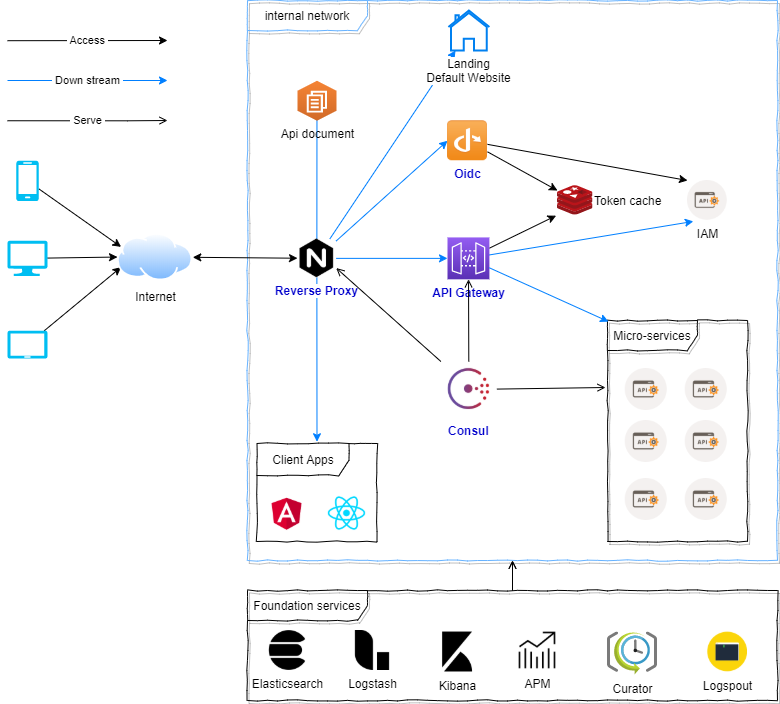

The diagram above was exported from draw.io. Its source (the exported page's mxGraphModel, read from the mxfile embedded in the PNG):
<mxGraphModel dx="1038" dy="576" grid="1" gridSize="10" guides="1" tooltips="1" connect="1" arrows="1" fold="1" page="1" pageScale="1" pageWidth="850" pageHeight="1100" math="0" shadow="0">
  <root>
    <mxCell id="0" />
    <mxCell id="1" parent="0" />
    <mxCell id="x0G9px0pHy5fSWYE6SGK-40" value="internal network" style="shape=umlFrame;whiteSpace=wrap;html=1;width=120;height=30;fillColor=none;strokeColor=#66B2FF;comic=1;shadow=1;" parent="1" vertex="1">
      <mxGeometry x="280" y="40" width="530" height="560" as="geometry" />
    </mxCell>
    <mxCell id="x0G9px0pHy5fSWYE6SGK-14" style="edgeStyle=none;rounded=0;orthogonalLoop=1;jettySize=auto;html=1;entryX=0;entryY=0.5;entryDx=0;entryDy=0;startArrow=none;startFill=0;strokeColor=#007FFF;" parent="1" source="x0G9px0pHy5fSWYE6SGK-1" target="x0G9px0pHy5fSWYE6SGK-13" edge="1">
      <mxGeometry relative="1" as="geometry" />
    </mxCell>
    <mxCell id="x0G9px0pHy5fSWYE6SGK-16" style="edgeStyle=none;rounded=0;orthogonalLoop=1;jettySize=auto;html=1;startArrow=none;startFill=0;strokeColor=#007FFF;" parent="1" source="x0G9px0pHy5fSWYE6SGK-1" target="x0G9px0pHy5fSWYE6SGK-15" edge="1">
      <mxGeometry relative="1" as="geometry" />
    </mxCell>
    <mxCell id="x0G9px0pHy5fSWYE6SGK-19" style="edgeStyle=none;rounded=0;orthogonalLoop=1;jettySize=auto;html=1;startArrow=none;startFill=0;strokeColor=#007FFF;" parent="1" source="x0G9px0pHy5fSWYE6SGK-1" target="x0G9px0pHy5fSWYE6SGK-18" edge="1">
      <mxGeometry relative="1" as="geometry" />
    </mxCell>
    <mxCell id="x0G9px0pHy5fSWYE6SGK-33" style="edgeStyle=none;rounded=0;orthogonalLoop=1;jettySize=auto;html=1;startArrow=none;startFill=0;strokeColor=#007FFF;entryX=0.5;entryY=-0.018;entryDx=0;entryDy=0;entryPerimeter=0;" parent="1" source="x0G9px0pHy5fSWYE6SGK-1" target="NE2qGGMBDHfvdVn_-Oqc-1" edge="1">
      <mxGeometry relative="1" as="geometry">
        <mxPoint x="478" y="400.25" as="targetPoint" />
      </mxGeometry>
    </mxCell>
    <mxCell id="x0G9px0pHy5fSWYE6SGK-39" style="edgeStyle=none;rounded=0;orthogonalLoop=1;jettySize=auto;html=1;entryX=0.5;entryY=0;entryDx=0;entryDy=0;entryPerimeter=0;startArrow=none;startFill=0;strokeColor=#007FFF;" parent="1" source="x0G9px0pHy5fSWYE6SGK-1" target="x0G9px0pHy5fSWYE6SGK-38" edge="1">
      <mxGeometry relative="1" as="geometry" />
    </mxCell>
    <mxCell id="x0G9px0pHy5fSWYE6SGK-1" value="Reverse Proxy" style="shape=image;html=1;verticalAlign=top;verticalLabelPosition=bottom;labelBackgroundColor=#ffffff;imageAspect=0;aspect=fixed;image=https://cdn4.iconfinder.com/data/icons/logos-brands-5/24/nginx-128.png;fontStyle=1;fontColor=#0000CC;" parent="1" vertex="1">
      <mxGeometry x="330" y="278.52" width="38.71" height="38.71" as="geometry" />
    </mxCell>
    <mxCell id="x0G9px0pHy5fSWYE6SGK-10" style="rounded=0;orthogonalLoop=1;jettySize=auto;html=1;entryX=0;entryY=0.5;entryDx=0;entryDy=0;strokeColor=#000000;" parent="1" source="x0G9px0pHy5fSWYE6SGK-5" target="x0G9px0pHy5fSWYE6SGK-8" edge="1">
      <mxGeometry relative="1" as="geometry" />
    </mxCell>
    <mxCell id="x0G9px0pHy5fSWYE6SGK-5" value="" style="verticalLabelPosition=bottom;html=1;verticalAlign=top;align=center;strokeColor=none;fillColor=#00BEF2;shape=mxgraph.azure.computer;pointerEvents=1;" parent="1" vertex="1">
      <mxGeometry x="40" y="280.25" width="40" height="35.25" as="geometry" />
    </mxCell>
    <mxCell id="x0G9px0pHy5fSWYE6SGK-11" style="rounded=0;orthogonalLoop=1;jettySize=auto;html=1;entryX=0;entryY=0.75;entryDx=0;entryDy=0;strokeColor=#000000;" parent="1" source="x0G9px0pHy5fSWYE6SGK-6" target="x0G9px0pHy5fSWYE6SGK-8" edge="1">
      <mxGeometry relative="1" as="geometry" />
    </mxCell>
    <mxCell id="x0G9px0pHy5fSWYE6SGK-6" value="" style="verticalLabelPosition=bottom;html=1;verticalAlign=top;align=center;strokeColor=none;fillColor=#00BEF2;shape=mxgraph.azure.tablet;pointerEvents=1;" parent="1" vertex="1">
      <mxGeometry x="40" y="370.25" width="40" height="27.75" as="geometry" />
    </mxCell>
    <mxCell id="x0G9px0pHy5fSWYE6SGK-9" style="rounded=0;orthogonalLoop=1;jettySize=auto;html=1;entryX=0;entryY=0.25;entryDx=0;entryDy=0;strokeColor=#000000;" parent="1" source="x0G9px0pHy5fSWYE6SGK-7" target="x0G9px0pHy5fSWYE6SGK-8" edge="1">
      <mxGeometry relative="1" as="geometry" />
    </mxCell>
    <mxCell id="x0G9px0pHy5fSWYE6SGK-7" value="" style="verticalLabelPosition=bottom;html=1;verticalAlign=top;align=center;strokeColor=none;fillColor=#00BEF2;shape=mxgraph.azure.mobile;pointerEvents=1;" parent="1" vertex="1">
      <mxGeometry x="48.75" y="200.25" width="22.5" height="40.25" as="geometry" />
    </mxCell>
    <mxCell id="x0G9px0pHy5fSWYE6SGK-12" style="edgeStyle=none;rounded=0;orthogonalLoop=1;jettySize=auto;html=1;startArrow=classic;startFill=1;strokeColor=#000000;" parent="1" source="x0G9px0pHy5fSWYE6SGK-8" target="x0G9px0pHy5fSWYE6SGK-1" edge="1">
      <mxGeometry relative="1" as="geometry" />
    </mxCell>
    <mxCell id="x0G9px0pHy5fSWYE6SGK-8" value="Internet" style="aspect=fixed;perimeter=ellipsePerimeter;html=1;align=center;shadow=0;dashed=0;spacingTop=3;image;image=img/lib/active_directory/internet_cloud.svg;" parent="1" vertex="1">
      <mxGeometry x="150" y="272.82" width="75.28" height="47.43" as="geometry" />
    </mxCell>
    <mxCell id="x0G9px0pHy5fSWYE6SGK-22" style="edgeStyle=none;rounded=0;orthogonalLoop=1;jettySize=auto;html=1;startArrow=none;startFill=0;" parent="1" source="x0G9px0pHy5fSWYE6SGK-13" target="x0G9px0pHy5fSWYE6SGK-21" edge="1">
      <mxGeometry relative="1" as="geometry" />
    </mxCell>
    <mxCell id="x0G9px0pHy5fSWYE6SGK-26" style="edgeStyle=none;rounded=0;orthogonalLoop=1;jettySize=auto;html=1;entryX=0;entryY=0;entryDx=0;entryDy=0;startArrow=none;startFill=0;" parent="1" source="x0G9px0pHy5fSWYE6SGK-13" target="x0G9px0pHy5fSWYE6SGK-20" edge="1">
      <mxGeometry relative="1" as="geometry" />
    </mxCell>
    <mxCell id="x0G9px0pHy5fSWYE6SGK-13" value="Oidc" style="shape=image;html=1;verticalAlign=top;verticalLabelPosition=bottom;labelBackgroundColor=#ffffff;imageAspect=0;aspect=fixed;image=https://cdn0.iconfinder.com/data/icons/WPZOOM_Social_Networking_Icon_Set/64/openid.png;fontStyle=1;fontColor=#0000CC;" parent="1" vertex="1">
      <mxGeometry x="480" y="160.25" width="40" height="40" as="geometry" />
    </mxCell>
    <mxCell id="x0G9px0pHy5fSWYE6SGK-23" style="edgeStyle=none;rounded=0;orthogonalLoop=1;jettySize=auto;html=1;entryX=-0.039;entryY=1.014;entryDx=0;entryDy=0;entryPerimeter=0;startArrow=none;startFill=0;" parent="1" source="x0G9px0pHy5fSWYE6SGK-15" target="x0G9px0pHy5fSWYE6SGK-21" edge="1">
      <mxGeometry relative="1" as="geometry" />
    </mxCell>
    <mxCell id="x0G9px0pHy5fSWYE6SGK-27" style="edgeStyle=none;rounded=0;orthogonalLoop=1;jettySize=auto;html=1;entryX=0.147;entryY=1.029;entryDx=0;entryDy=0;entryPerimeter=0;startArrow=none;startFill=0;strokeColor=#007FFF;" parent="1" source="x0G9px0pHy5fSWYE6SGK-15" target="x0G9px0pHy5fSWYE6SGK-20" edge="1">
      <mxGeometry relative="1" as="geometry" />
    </mxCell>
    <mxCell id="x0G9px0pHy5fSWYE6SGK-15" value="API Gateway" style="outlineConnect=0;fontColor=#0000CC;gradientColor=#945DF2;gradientDirection=north;fillColor=#5A30B5;strokeColor=#ffffff;dashed=0;verticalLabelPosition=bottom;verticalAlign=top;align=center;html=1;fontSize=12;fontStyle=1;aspect=fixed;shape=mxgraph.aws4.resourceIcon;resIcon=mxgraph.aws4.api_gateway;labelPosition=center;" parent="1" vertex="1">
      <mxGeometry x="480" y="276.91999999999996" width="41.9" height="41.9" as="geometry" />
    </mxCell>
    <mxCell id="x0G9px0pHy5fSWYE6SGK-18" value="Landing&lt;br&gt;Default Website" style="html=1;verticalLabelPosition=bottom;align=center;labelBackgroundColor=#ffffff;verticalAlign=top;strokeWidth=2;strokeColor=#0080F0;shadow=0;dashed=0;shape=mxgraph.ios7.icons.home;" parent="1" vertex="1">
      <mxGeometry x="480.9" y="50" width="41" height="40" as="geometry" />
    </mxCell>
    <mxCell id="x0G9px0pHy5fSWYE6SGK-20" value="IAM" style="shape=image;html=1;verticalAlign=top;verticalLabelPosition=bottom;labelBackgroundColor=#ffffff;imageAspect=0;aspect=fixed;image=https://cdn4.iconfinder.com/data/icons/web-development-5/500/api-code-window-128.png" parent="1" vertex="1">
      <mxGeometry x="720" y="220" width="39.75" height="39.75" as="geometry" />
    </mxCell>
    <mxCell id="x0G9px0pHy5fSWYE6SGK-21" value="Token cache" style="aspect=fixed;html=1;points=[];align=left;image;fontSize=12;image=img/lib/mscae/Cache_Redis_Product.svg;labelPosition=right;verticalLabelPosition=middle;verticalAlign=middle;" parent="1" vertex="1">
      <mxGeometry x="590" y="225" width="35.42" height="29.75" as="geometry" />
    </mxCell>
    <mxCell id="x0G9px0pHy5fSWYE6SGK-36" value="&amp;nbsp;Access&amp;nbsp;" style="rounded=0;orthogonalLoop=1;jettySize=auto;html=1;strokeColor=#000000;" parent="1" edge="1">
      <mxGeometry relative="1" as="geometry">
        <mxPoint x="40" y="80.20243547584535" as="sourcePoint" />
        <mxPoint x="200" y="80" as="targetPoint" />
      </mxGeometry>
    </mxCell>
    <mxCell id="x0G9px0pHy5fSWYE6SGK-37" value="&amp;nbsp;Down stream&amp;nbsp;" style="edgeStyle=none;rounded=0;orthogonalLoop=1;jettySize=auto;html=1;startArrow=none;startFill=0;strokeColor=#007FFF;" parent="1" edge="1">
      <mxGeometry relative="1" as="geometry">
        <mxPoint x="40" y="120" as="sourcePoint" />
        <mxPoint x="200" y="120" as="targetPoint" />
      </mxGeometry>
    </mxCell>
    <mxCell id="x0G9px0pHy5fSWYE6SGK-38" value="Api document" style="outlineConnect=0;dashed=0;verticalLabelPosition=bottom;verticalAlign=top;align=center;html=1;shape=mxgraph.aws3.workdocs;fillColor=#D16A28;gradientColor=#F58435;gradientDirection=north;" parent="1" vertex="1">
      <mxGeometry x="330" y="120.25" width="39" height="40" as="geometry" />
    </mxCell>
    <mxCell id="69BEoh5gH8NJFTL5DCTB-1" value="" style="shape=image;html=1;verticalAlign=top;verticalLabelPosition=bottom;labelBackgroundColor=#ffffff;imageAspect=0;aspect=fixed;image=https://cdn4.iconfinder.com/data/icons/web-development-5/500/api-code-window-128.png;fillColor=none;" parent="1" vertex="1">
      <mxGeometry x="657.75" y="408" width="42" height="42" as="geometry" />
    </mxCell>
    <mxCell id="69BEoh5gH8NJFTL5DCTB-2" value="" style="shape=image;html=1;verticalAlign=top;verticalLabelPosition=bottom;labelBackgroundColor=#ffffff;imageAspect=0;aspect=fixed;image=https://cdn4.iconfinder.com/data/icons/web-development-5/500/api-code-window-128.png;fillColor=none;" parent="1" vertex="1">
      <mxGeometry x="717.75" y="408" width="42" height="42" as="geometry" />
    </mxCell>
    <mxCell id="69BEoh5gH8NJFTL5DCTB-3" value="" style="shape=image;html=1;verticalAlign=top;verticalLabelPosition=bottom;labelBackgroundColor=#ffffff;imageAspect=0;aspect=fixed;image=https://cdn4.iconfinder.com/data/icons/web-development-5/500/api-code-window-128.png;fillColor=none;" parent="1" vertex="1">
      <mxGeometry x="657.75" y="460" width="42" height="42" as="geometry" />
    </mxCell>
    <mxCell id="69BEoh5gH8NJFTL5DCTB-4" value="" style="shape=image;html=1;verticalAlign=top;verticalLabelPosition=bottom;labelBackgroundColor=#ffffff;imageAspect=0;aspect=fixed;image=https://cdn4.iconfinder.com/data/icons/web-development-5/500/api-code-window-128.png;fillColor=none;" parent="1" vertex="1">
      <mxGeometry x="717.75" y="460" width="42" height="42" as="geometry" />
    </mxCell>
    <mxCell id="69BEoh5gH8NJFTL5DCTB-5" value="" style="shape=image;html=1;verticalAlign=top;verticalLabelPosition=bottom;labelBackgroundColor=#ffffff;imageAspect=0;aspect=fixed;image=https://cdn4.iconfinder.com/data/icons/web-development-5/500/api-code-window-128.png;fillColor=none;" parent="1" vertex="1">
      <mxGeometry x="657.75" y="518" width="42" height="42" as="geometry" />
    </mxCell>
    <mxCell id="69BEoh5gH8NJFTL5DCTB-6" value="" style="shape=image;html=1;verticalAlign=top;verticalLabelPosition=bottom;labelBackgroundColor=#ffffff;imageAspect=0;aspect=fixed;image=https://cdn4.iconfinder.com/data/icons/web-development-5/500/api-code-window-128.png;fillColor=none;" parent="1" vertex="1">
      <mxGeometry x="717.75" y="518" width="42" height="42" as="geometry" />
    </mxCell>
    <mxCell id="69BEoh5gH8NJFTL5DCTB-7" value="Micro-services" style="shape=umlFrame;whiteSpace=wrap;html=1;fillColor=none;strokeColor=#000000;shadow=1;comic=1;width=90;height=30;" parent="1" vertex="1">
      <mxGeometry x="640" y="360" width="140" height="221" as="geometry" />
    </mxCell>
    <mxCell id="69BEoh5gH8NJFTL5DCTB-8" style="edgeStyle=none;rounded=0;orthogonalLoop=1;jettySize=auto;html=1;entryX=0.007;entryY=0.005;entryDx=0;entryDy=0;entryPerimeter=0;startArrow=none;startFill=0;strokeColor=#007FFF;" parent="1" source="x0G9px0pHy5fSWYE6SGK-15" target="69BEoh5gH8NJFTL5DCTB-7" edge="1">
      <mxGeometry relative="1" as="geometry">
        <mxPoint x="531.9000000000001" y="304.4263044355489" as="sourcePoint" />
        <mxPoint x="735.8432499999999" y="270.90274999999997" as="targetPoint" />
      </mxGeometry>
    </mxCell>
    <mxCell id="69BEoh5gH8NJFTL5DCTB-14" style="edgeStyle=orthogonalEdgeStyle;rounded=0;orthogonalLoop=1;jettySize=auto;html=1;startArrow=none;startFill=0;endArrow=open;endFill=0;" parent="1" source="69BEoh5gH8NJFTL5DCTB-9" target="x0G9px0pHy5fSWYE6SGK-40" edge="1">
      <mxGeometry relative="1" as="geometry" />
    </mxCell>
    <mxCell id="69BEoh5gH8NJFTL5DCTB-17" value="" style="edgeStyle=orthogonalEdgeStyle;rounded=0;orthogonalLoop=1;jettySize=auto;html=1;startArrow=none;startFill=0;endArrow=open;endFill=0;" parent="1" source="69BEoh5gH8NJFTL5DCTB-9" target="x0G9px0pHy5fSWYE6SGK-40" edge="1">
      <mxGeometry relative="1" as="geometry" />
    </mxCell>
    <mxCell id="69BEoh5gH8NJFTL5DCTB-9" value="Foundation services" style="shape=umlFrame;whiteSpace=wrap;html=1;shadow=1;comic=1;strokeColor=#000000;fillColor=none;width=120;height=30;" parent="1" vertex="1">
      <mxGeometry x="280" y="630" width="530" height="110" as="geometry" />
    </mxCell>
    <mxCell id="69BEoh5gH8NJFTL5DCTB-10" value="Elasticsearch" style="shape=image;html=1;verticalAlign=top;verticalLabelPosition=bottom;labelBackgroundColor=#ffffff;imageAspect=0;aspect=fixed;image=https://cdn4.iconfinder.com/data/icons/logos-brands-5/24/elasticsearch-128.png;shadow=1;comic=1;strokeColor=#000000;fillColor=none;" parent="1" vertex="1">
      <mxGeometry x="300" y="670" width="40" height="40" as="geometry" />
    </mxCell>
    <mxCell id="69BEoh5gH8NJFTL5DCTB-11" value="Logstash" style="shape=image;html=1;verticalAlign=top;verticalLabelPosition=bottom;labelBackgroundColor=#ffffff;imageAspect=0;aspect=fixed;image=https://cdn4.iconfinder.com/data/icons/logos-brands-5/24/logstash-128.png;shadow=1;comic=1;strokeColor=#000000;fillColor=none;" parent="1" vertex="1">
      <mxGeometry x="385" y="670" width="40" height="40" as="geometry" />
    </mxCell>
    <mxCell id="69BEoh5gH8NJFTL5DCTB-12" value="Kibana" style="shape=image;html=1;verticalAlign=top;verticalLabelPosition=bottom;labelBackgroundColor=#ffffff;imageAspect=0;aspect=fixed;image=https://cdn4.iconfinder.com/data/icons/logos-brands-5/24/kibana-128.png;shadow=1;comic=1;strokeColor=#000000;fillColor=none;" parent="1" vertex="1">
      <mxGeometry x="470" y="671.5" width="40" height="40" as="geometry" />
    </mxCell>
    <mxCell id="69BEoh5gH8NJFTL5DCTB-16" value="APM" style="shape=image;html=1;verticalAlign=top;verticalLabelPosition=bottom;labelBackgroundColor=#ffffff;imageAspect=0;aspect=fixed;image=https://cdn4.iconfinder.com/data/icons/app-custom-ui-1/48/Trends-128.png;shadow=1;comic=1;strokeColor=#000000;fillColor=none;" parent="1" vertex="1">
      <mxGeometry x="550" y="670" width="40" height="40" as="geometry" />
    </mxCell>
    <mxCell id="69BEoh5gH8NJFTL5DCTB-18" value="&amp;nbsp;Serve&amp;nbsp;" style="edgeStyle=orthogonalEdgeStyle;rounded=0;orthogonalLoop=1;jettySize=auto;html=1;startArrow=none;startFill=0;endArrow=open;endFill=0;" parent="1" edge="1">
      <mxGeometry relative="1" as="geometry">
        <mxPoint x="40" y="160.25" as="sourcePoint" />
        <mxPoint x="200" y="160" as="targetPoint" />
        <Array as="points">
          <mxPoint x="160" y="160" />
          <mxPoint x="160" y="160" />
        </Array>
      </mxGeometry>
    </mxCell>
    <mxCell id="NE2qGGMBDHfvdVn_-Oqc-4" value="Curator" style="aspect=fixed;html=1;points=[];align=center;image;fontSize=12;image=img/lib/mscae/SchedulerJobCollection.svg;comic=1;fillColor=none;" parent="1" vertex="1">
      <mxGeometry x="640" y="671.5" width="50" height="43" as="geometry" />
    </mxCell>
    <mxCell id="NE2qGGMBDHfvdVn_-Oqc-5" value="Logspout" style="shape=image;html=1;verticalAlign=top;verticalLabelPosition=bottom;labelBackgroundColor=#ffffff;imageAspect=0;aspect=fixed;image=https://cdn1.iconfinder.com/data/icons/designer-s-tools-1/512/Terminal-128.png;comic=1;fillColor=none;" parent="1" vertex="1">
      <mxGeometry x="740" y="671.5" width="40" height="40" as="geometry" />
    </mxCell>
    <mxCell id="dvVERlBr3MdZAhTivZDf-3" value="" style="group" parent="1" vertex="1" connectable="0">
      <mxGeometry x="289.5" y="483" width="120" height="98" as="geometry" />
    </mxCell>
    <mxCell id="NE2qGGMBDHfvdVn_-Oqc-1" value="Client Apps" style="shape=umlFrame;whiteSpace=wrap;html=1;swimlaneFillColor=none;comic=1;width=92;height=32;fillColor=none;" parent="dvVERlBr3MdZAhTivZDf-3" vertex="1">
      <mxGeometry width="120" height="98" as="geometry" />
    </mxCell>
    <mxCell id="x0G9px0pHy5fSWYE6SGK-30" value="" style="shape=image;html=1;verticalAlign=top;verticalLabelPosition=bottom;labelBackgroundColor=#ffffff;imageAspect=0;aspect=fixed;image=https://cdn3.iconfinder.com/data/icons/logos-3/250/angular-128.png" parent="dvVERlBr3MdZAhTivZDf-3" vertex="1">
      <mxGeometry x="10" y="50" width="40" height="40" as="geometry" />
    </mxCell>
    <mxCell id="NE2qGGMBDHfvdVn_-Oqc-2" value="" style="shape=image;html=1;verticalAlign=top;verticalLabelPosition=bottom;labelBackgroundColor=#ffffff;imageAspect=0;aspect=fixed;image=https://cdn4.iconfinder.com/data/icons/logos-3/600/React.js_logo-128.png;comic=1;fillColor=none;" parent="dvVERlBr3MdZAhTivZDf-3" vertex="1">
      <mxGeometry x="70" y="50" width="40" height="40" as="geometry" />
    </mxCell>
    <mxCell id="dvVERlBr3MdZAhTivZDf-5" value="" style="rounded=0;orthogonalLoop=1;jettySize=auto;html=1;startArrow=none;startFill=0;endArrow=open;endFill=0;" parent="1" source="h3j5IcM-vCoo7i8jPY4x-1" edge="1">
      <mxGeometry relative="1" as="geometry">
        <mxPoint x="541.4000000000001" y="421" as="sourcePoint" />
        <mxPoint x="638" y="427" as="targetPoint" />
      </mxGeometry>
    </mxCell>
    <mxCell id="dvVERlBr3MdZAhTivZDf-6" value="" style="rounded=0;orthogonalLoop=1;jettySize=auto;html=1;startArrow=none;startFill=0;endArrow=open;endFill=0;" parent="1" source="h3j5IcM-vCoo7i8jPY4x-1" target="x0G9px0pHy5fSWYE6SGK-15" edge="1">
      <mxGeometry relative="1" as="geometry">
        <mxPoint x="501.4000000000001" y="401" as="sourcePoint" />
        <mxPoint x="648.04" y="430.996" as="targetPoint" />
      </mxGeometry>
    </mxCell>
    <mxCell id="dvVERlBr3MdZAhTivZDf-8" value="" style="rounded=0;orthogonalLoop=1;jettySize=auto;html=1;startArrow=none;startFill=0;endArrow=open;endFill=0;entryX=1;entryY=0.75;entryDx=0;entryDy=0;exitX=0;exitY=0;exitDx=0;exitDy=0;" parent="1" source="h3j5IcM-vCoo7i8jPY4x-1" target="x0G9px0pHy5fSWYE6SGK-1" edge="1">
      <mxGeometry relative="1" as="geometry">
        <mxPoint x="481.4000000000001" y="401" as="sourcePoint" />
        <mxPoint x="511.19232923414097" y="328.81999999999994" as="targetPoint" />
      </mxGeometry>
    </mxCell>
    <mxCell id="h3j5IcM-vCoo7i8jPY4x-1" value="Consul" style="shape=image;verticalLabelPosition=bottom;labelBackgroundColor=#ffffff;verticalAlign=top;aspect=fixed;imageAspect=0;image=data:image/png,(base64 omitted: 8776 chars);fontStyle=1;fontColor=#0000CC;" parent="1" vertex="1">
      <mxGeometry x="473.4" y="401" width="56" height="56" as="geometry" />
    </mxCell>
  </root>
</mxGraphModel>